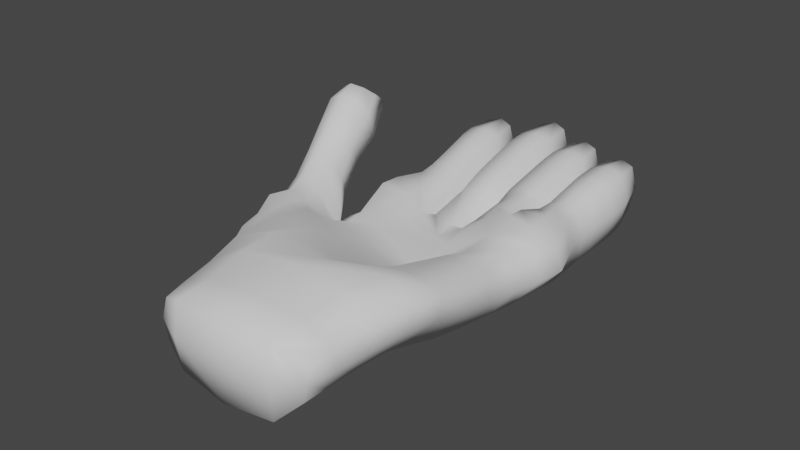 # Source: handtest.blend  (saved by Blender 3.3.6; exported with 4.5.12 LTS)
import bpy
from mathutils import Matrix  # noqa: F401  (used for matrix-valued properties, if any)

bpy.ops.wm.read_factory_settings(use_empty=True)
scene = bpy.context.scene
scene.name = 'Scene'

# ---- collections
col_collection = bpy.data.collections.new('Collection'); scene.collection.children.link(col_collection)

# ---- world
world_world = bpy.data.worlds.new('World'); scene.world = world_world
world_world.use_nodes = True; world_world.node_tree.nodes.clear()
_N = world_world.node_tree.nodes; _L = world_world.node_tree.links
n0 = _N.new('ShaderNodeOutputWorld'); n0.name = 'World Output'; n0.location = (300, 300)
n1 = _N.new('ShaderNodeBackground'); n1.name = 'Background'; n1.location = (10, 300)
n1.inputs[0].default_value = (0.05088, 0.05088, 0.05088, 1.0)
_L.new(n1.outputs[0], n0.inputs[0])
n0.is_active_output = True
world_world.color = (0.05088, 0.05088, 0.05088)
world_world.use_sun_shadow = False
world_world.sun_shadow_jitter_overblur = 0.0

# ---- meshes
me_cube_001 = bpy.data.meshes.new('Cube.001')
me_cube_001.from_pydata([(-0.8579, -1.081, -0.2052), (-0.8359, -1.08, 0.2331), (-0.9784, 1.017, -0.4746), (-0.8553, 0.9952, 0.1546), (0.63, -1.049, -0.1434), (0.7667, -1.054, 0.2718), (-0.7359, -1.609, -0.1755), (-0.7207, -1.605, 0.2006), (0.7425, -1.615, 0.2373), (0.6275, -1.565, -0.1455), (-0.5097, 0.9881, -0.7529), (-0.3963, 0.9672, -0.001177), (0.03575, 0.9784, -0.01144), (-0.508, -1.021, -0.3325), (-0.009279, -1.027, -0.3801), (0.3957, -1.047, -0.312), (0.5227, -1.037, 0.4441), (0.01181, -1.021, 0.4994), (-0.4997, -1.018, 0.4277), (-0.4782, -1.704, -0.2898), (0.0001016, -1.751, -0.3335), (0.4735, -1.712, -0.2935), (0.4828, -1.709, 0.3231), (0.003155, -1.748, 0.3537), (-0.4755, -1.707, 0.3106), (-1.106, 0.238, -0.4209), (-0.8393, 0.2538, 0.0792), (0.7146, 0.1752, -0.287), (0.8892, 0.1718, 0.2328), (0.5185, 0.1697, 0.2446), (0.003145, 0.1791, -0.09149), (-0.4611, 0.1907, 0.07177), (-0.5948, 0.2142, -0.6256), (-0.07539, 0.1629, -0.7616), (0.4078, 0.1611, -0.5705), (-1.057, -0.06021, -0.3672), (-1.02, -0.3686, -0.3003), (-1.009, -0.6926, -0.2232), (0.9263, -0.1442, 0.2635), (0.9521, -0.4431, 0.3271), (0.9078, -0.7403, 0.3606), (0.5489, -0.1517, 0.3064), (0.6136, -0.4437, 0.4), (0.628, -0.7233, 0.4915), (0.01896, -0.1305, 0.05062), (0.022, -0.4211, 0.1949), (0.01791, -0.702, 0.4001), (-0.4429, -0.08948, 0.2053), (-0.4315, -0.3766, 0.3928), (-0.4735, -0.7073, 0.4755), (-0.5738, -0.1043, -0.5892), (-0.5558, -0.4206, -0.5145), (-0.5312, -0.7281, -0.4054), (-0.04497, -0.1674, -0.694), (-0.03, -0.4602, -0.6211), (-0.02032, -0.7492, -0.5083), (0.3834, -0.1461, -0.492), (0.362, -0.4441, -0.4227), (0.3812, -0.7411, -0.3582), (-0.9153, -0.6998, 0.2934), (-0.8449, -0.3277, 0.3498), (-0.861, 0.04186, 0.2518), (0.6395, -0.7373, -0.1528), (0.6365, -0.4286, -0.1926), (0.6897, -0.1284, -0.2339), (-0.8486, 0.4034, -0.06543), (-0.8384, 0.6614, -0.01274), (0.7341, 0.4781, -0.3531), (0.742, 0.7849, -0.3966), (-0.982, 0.7855, -0.4997), (-1.16, 0.5257, -0.4225), (0.9216, 0.7459, 0.2169), (0.8477, 0.4504, 0.2098), (0.5095, 0.7262, 0.1916), (0.4854, 0.4406, 0.1395), (0.02366, 0.7479, -0.08624), (-0.003222, 0.4672, -0.1828), (-0.4409, 0.7335, 0.09699), (-0.4712, 0.4553, 0.07373), (-0.5541, 0.7428, -0.7158), (-0.6079, 0.4891, -0.6596), (-0.04112, 0.8026, -0.7531), (-0.08161, 0.4703, -0.77), (0.3979, 0.8149, -0.6029), (0.4057, 0.474, -0.6337), (-0.4969, 3.069, -0.2477), (-0.4986, 3.07, 0.1795), (-0.2465, 3.064, 0.1853), (-0.2441, 3.063, -0.2476), (-0.1991, 0.9654, -0.1549), (-0.9554, -1.105, 0.0189), (-0.8081, 1.017, -0.6428), (-0.2559, 0.9831, -0.7928), (0.7649, -1.054, 0.05769), (-0.7648, -1.621, 0.01483), (0.6788, -1.581, 0.03636), (0.4574, -1.719, 0.01925), (0.002782, -1.75, 0.01556), (-0.4891, -1.743, 0.01113), (-0.4306, 0.9645, -0.3644), (0.9205, 0.1691, -0.02295), (-1.061, -0.7628, 0.03684), (0.9203, -0.1344, 0.01615), (0.8923, -0.4359, 0.07779), (0.8619, -0.741, 0.1142), (1.034, 0.7337, -0.05442), (0.9384, 0.4649, -0.07432), (-1.016, 0.5401, -0.1262), (-1.013, 0.7289, -0.1211), (-0.5313, 3.11, -0.02998), (-0.216, 3.109, -0.02625), (-1.015, 0.9935, -0.1503), (-0.377, 3.106, 0.2128), (-0.3751, 3.106, -0.2739), (-0.3813, 3.169, -0.02501), (-0.01663, 1.203, -0.6815), (0.007787, 1.201, -0.3331), (-0.04705, 1.18, -0.1046), (-0.233, 1.202, -0.7639), (-0.4526, 1.204, -0.7051), (-0.2195, 1.174, -0.1316), (-0.4394, 1.198, -0.3743), (-0.3949, 1.184, -0.08657), (-0.4413, 1.948, 0.09327), (-0.3932, 1.578, 0.005488), (-0.4164, 1.763, 0.05579), (-0.4147, 1.578, -0.5733), (-0.4347, 1.945, -0.4559), (-0.4208, 1.76, -0.5124), (-0.1113, 1.938, 0.1178), (-0.0726, 1.568, 0.01712), (-0.08797, 1.753, 0.08165), (-0.09961, 1.936, -0.4294), (-0.06224, 1.572, -0.5442), (-0.07877, 1.752, -0.4823), (-0.04923, 1.941, -0.15), (-0.0121, 1.578, -0.2342), (-0.02961, 1.758, -0.1908), (-0.4953, 1.945, -0.1869), (-0.452, 1.579, -0.2854), (-0.4724, 1.76, -0.2346), (-0.238, 1.575, -0.6252), (-0.2634, 1.94, -0.4988), (-0.247, 1.755, -0.5576), (-0.2269, 1.572, 0.05646), (-0.271, 1.943, 0.1583), (-0.2455, 1.758, 0.1216), (-0.5088, 2.699, 0.1912), (-0.4809, 2.342, 0.1569), (-0.4981, 2.516, 0.1781), (-0.4766, 2.34, -0.3726), (-0.505, 2.697, -0.3186), (-0.4933, 2.513, -0.3461), (-0.1796, 2.689, 0.1994), (-0.1451, 2.332, 0.1702), (-0.1598, 2.505, 0.1879), (-0.1751, 2.687, -0.3124), (-0.1381, 2.33, -0.3591), (-0.1543, 2.504, -0.3359), (-0.1226, 2.695, -0.05284), (-0.08403, 2.335, -0.08997), (-0.09989, 2.509, -0.07005), (-0.5622, 2.7, -0.06337), (-0.5371, 2.339, -0.1099), (-0.5533, 2.513, -0.08493), (-0.3046, 2.335, -0.418), (-0.3392, 2.693, -0.3634), (-0.3218, 2.508, -0.3911), (-0.3099, 2.337, 0.2151), (-0.3428, 2.695, 0.243), (-0.3261, 2.51, 0.2325), (-0.9928, 2.848, -0.2604), (-0.9945, 2.849, 0.1654), (-0.7444, 2.843, 0.1661), (-0.7407, 2.841, -0.2678), (-0.5831, 1.005, 0.1231), (-1.027, 2.884, -0.04265), (-0.7136, 2.882, -0.04602), (-0.8751, 2.881, 0.1963), (-0.8722, 2.88, -0.2903), (-0.88, 2.936, -0.0415), (-0.5203, 1.203, -0.6978), (-0.4342, 1.192, -0.3823), (-0.4369, 1.181, -0.0467), (-0.7623, 1.215, -0.6552), (-0.958, 1.245, -0.4874), (-0.5994, 1.197, 0.1072), (-1.021, 1.234, -0.195), (-0.8618, 1.207, 0.1378), (-0.8757, 1.866, 0.1132), (-0.8361, 1.539, 0.08008), (-0.8429, 1.703, 0.09913), (-0.924, 1.55, -0.4458), (-0.9238, 1.868, -0.4144), (-0.9198, 1.71, -0.4351), (-0.5605, 1.847, 0.06843), (-0.4842, 1.518, -0.00773), (-0.5146, 1.682, 0.03462), (-0.5809, 1.846, -0.4781), (-0.5529, 1.525, -0.5759), (-0.5627, 1.684, -0.5254), (-0.5091, 1.848, -0.2131), (-0.4567, 1.524, -0.3066), (-0.4791, 1.684, -0.2584), (-0.9585, 1.868, -0.1401), (-0.9715, 1.542, -0.1671), (-0.9527, 1.708, -0.1525), (-0.745, 1.54, -0.5667), (-0.7543, 1.857, -0.501), (-0.7443, 1.697, -0.5329), (-0.6341, 1.53, 0.09207), (-0.709, 1.855, 0.1391), (-0.6654, 1.692, 0.1164), (-0.9989, 2.523, 0.1762), (-0.9344, 2.211, 0.1591), (-0.9727, 2.362, 0.1691), (-0.9588, 2.211, -0.3582), (-0.9989, 2.521, -0.3302), (-0.9813, 2.361, -0.3469), (-0.6719, 2.512, 0.1719), (-0.6146, 2.196, 0.1332), (-0.6392, 2.349, 0.1559), (-0.6682, 2.51, -0.3424), (-0.6217, 2.194, -0.3966), (-0.6426, 2.347, -0.3701), (-0.6149, 2.516, -0.08417), (-0.5582, 2.197, -0.1346), (-0.5836, 2.351, -0.1078), (-1.052, 2.524, -0.0732), (-1.002, 2.21, -0.09369), (-1.032, 2.361, -0.08449), (-0.7909, 2.202, -0.4309), (-0.8337, 2.516, -0.3852), (-0.8116, 2.354, -0.4095), (-0.7707, 2.202, 0.194), (-0.8335, 2.518, 0.2213), (-0.8035, 2.355, 0.2107), (-0.008024, 0.9994, -0.741), (0.001097, 2.841, -0.2522), (-0.001146, 2.841, 0.176), (0.2493, 2.836, 0.1861), (0.2519, 2.836, -0.2469), (0.2858, 1.004, 0.1637), (0.2108, 0.9821, -0.6776), (0.01279, 0.9778, -0.3257), (0.4683, 1.011, -0.09574), (-0.03321, 2.877, -0.0349), (0.2798, 2.876, -0.02548), (0.1198, 2.874, 0.2112), (0.122, 2.873, -0.2762), (0.1159, 2.929, -0.0275), (0.4139, 1.203, -0.5016), (0.4506, 1.209, -0.1112), (0.455, 1.198, 0.231), (0.2249, 1.197, -0.6331), (0.02292, 1.194, -0.6581), (0.2518, 1.194, 0.1862), (0.004172, 1.192, -0.322), (0.04137, 1.183, -0.007546), (0.03447, 1.854, 0.1267), (0.04867, 1.526, 0.03993), (0.04482, 1.691, 0.1034), (0.05452, 1.529, -0.5125), (0.04607, 1.852, -0.4216), (0.05292, 1.69, -0.4645), (0.3604, 1.847, 0.1705), (0.3803, 1.524, 0.147), (0.37, 1.685, 0.1545), (0.367, 1.849, -0.3587), (0.3807, 1.53, -0.4104), (0.3751, 1.689, -0.3813), (0.4192, 1.852, -0.08381), (0.4289, 1.533, -0.1176), (0.4255, 1.693, -0.09966), (-0.01574, 1.851, -0.1572), (0.0009526, 1.53, -0.2307), (-0.006092, 1.689, -0.1916), (0.2234, 1.53, -0.5177), (0.2105, 1.851, -0.4414), (0.2193, 1.689, -0.4748), (0.2223, 1.528, 0.1591), (0.2025, 1.85, 0.2026), (0.2139, 1.688, 0.1844), (-0.01297, 2.514, 0.1915), (0.007302, 2.2, 0.1675), (-0.004951, 2.352, 0.1825), (0.01541, 2.199, -0.363), (-0.008088, 2.513, -0.3198), (0.001585, 2.351, -0.3431), (0.3126, 2.506, 0.2084), (0.3399, 2.192, 0.1944), (0.3291, 2.344, 0.2037), (0.3168, 2.506, -0.3018), (0.3455, 2.193, -0.3284), (0.3341, 2.344, -0.3168), (0.3693, 2.512, -0.04159), (0.4, 2.196, -0.06007), (0.3888, 2.348, -0.05058), (-0.06521, 2.515, -0.06591), (-0.04577, 2.197, -0.1032), (-0.05846, 2.35, -0.08388), (0.1831, 2.196, -0.3964), (0.1552, 2.51, -0.3583), (0.1697, 2.348, -0.3791), (0.1772, 2.196, 0.2331), (0.1512, 2.511, 0.248), (0.1649, 2.348, 0.2432), (0.8199, 0.985, -0.3372), (0.4351, 1.004, -0.544), (0.5251, 0.9897, 0.2726), (1.007, 0.9711, 0.1366), (0.4924, 2.673, -0.2419), (0.4914, 2.673, 0.1854), (0.7422, 2.669, 0.1979), (0.7454, 2.671, -0.2373), (0.793, 0.9353, 0.2678), (0.6369, 0.9538, -0.4867), (1.068, 0.9836, -0.0545), (0.4592, 2.705, -0.0259), (0.7745, 2.707, -0.01441), (0.6123, 2.702, 0.221), (0.6138, 2.704, -0.2665), (0.6085, 2.754, -0.01823), (0.8497, 1.207, -0.3393), (0.9876, 1.215, -0.04488), (0.942, 1.202, 0.1514), (0.6641, 1.194, -0.4594), (0.4627, 1.184, -0.4778), (0.7589, 1.185, 0.261), (0.4439, 1.189, -0.1044), (0.5203, 1.178, 0.253), (0.5106, 1.792, 0.1719), (0.5195, 1.464, 0.1537), (0.5215, 1.63, 0.1505), (0.5034, 1.491, -0.3757), (0.5056, 1.782, -0.3396), (0.5062, 1.636, -0.3553), (0.8089, 1.814, 0.1701), (0.8169, 1.439, 0.1439), (0.7944, 1.627, 0.1243), (0.8474, 1.779, -0.2966), (0.8439, 1.486, -0.3184), (0.8444, 1.633, -0.3022), (0.8882, 1.81, -0.03177), (0.8967, 1.459, -0.04518), (0.8766, 1.633, -0.04359), (0.4473, 1.78, -0.08324), (0.4525, 1.485, -0.1118), (0.4525, 1.633, -0.09653), (0.6701, 1.491, -0.3967), (0.6722, 1.78, -0.3707), (0.6725, 1.635, -0.3801), (0.6788, 1.444, 0.2155), (0.6666, 1.81, 0.2318), (0.6705, 1.627, 0.2029), (0.4753, 2.376, 0.2104), (0.4886, 2.091, 0.2022), (0.4803, 2.229, 0.2085), (0.4899, 2.093, -0.3196), (0.4769, 2.377, -0.2991), (0.4817, 2.23, -0.3123), (0.8034, 2.369, 0.233), (0.8267, 2.082, 0.2285), (0.8188, 2.222, 0.2344), (0.8151, 2.372, -0.2845), (0.8344, 2.088, -0.3024), (0.8292, 2.226, -0.2965), (0.8734, 2.378, -0.01708), (0.9042, 2.089, -0.02379), (0.8943, 2.228, -0.02034), (0.4208, 2.378, -0.04552), (0.4317, 2.09, -0.06268), (0.4236, 2.229, -0.05443), (0.658, 2.09, -0.3611), (0.6413, 2.375, -0.3415), (0.6508, 2.228, -0.3546), (0.6592, 2.087, 0.2682), (0.6391, 2.373, 0.2689), (0.65, 2.225, 0.2708), (-1.498, 0.5257, -0.001201), (-1.41, 0.2416, -0.09459), (-1.268, -0.01201, 0.2839), (-1.271, 0.2314, 0.2427), (-1.375, 0.235, 0.1417), (-1.321, -0.03003, -0.08741), (-1.234, -0.273, -0.05827), (-1.182, -0.448, -0.03542), (-1.155, -0.4067, 0.1985), (-1.192, -0.2322, 0.2102), (-1.191, -0.4489, 0.1051), (-1.247, -0.2485, 0.108), (-1.337, -0.02351, 0.1563), (-1.345, 0.482, 0.2714), (-1.464, 0.5024, 0.2091), (-1.543, 1.824, 0.535), (-1.666, 1.71, 0.3207), (-1.899, 1.57, 0.5143), (-1.479, 1.629, 0.6701), (-1.827, 1.58, 0.6926), (-1.697, 1.519, 0.7628), (-1.622, 0.8089, 0.1475), (-1.888, 1.357, 0.4117), (-1.777, 1.081, 0.2862), (-1.327, 0.8933, -0.1556), (-1.607, 1.51, 0.1454), (-1.494, 1.216, -0.0004255), (-1.411, 1.521, 0.3067), (-1.222, 0.8816, 0.008749), (-1.365, 1.212, 0.1473), (-1.399, 1.421, 0.5554), (-1.202, 0.8261, 0.1538), (-1.351, 1.163, 0.3786), (-1.582, 0.794, 0.3395), (-1.804, 1.344, 0.6365), (-1.703, 1.08, 0.4848), (-1.46, 0.7785, 0.3877), (-1.649, 1.341, 0.7147), (-1.568, 1.084, 0.5465), (-0.7703, -1.391, 0.2164), (0.7171, -1.368, 0.2411), (0.6307, -1.347, -0.1413), (-0.7782, -1.392, -0.1892), (-0.4755, -1.386, -0.3105), (-0.0002959, -1.386, -0.3257), (0.432, -1.383, -0.2971), (0.4652, -1.38, 0.3663), (0.004903, -1.386, 0.3979), (-0.4811, -1.384, 0.3464), (-0.85, -1.393, 0.01526), (0.7389, -1.353, 0.04907), (-1.329, 0.7915, 0.3133), (-1.594, 1.579, 0.7287), (-1.153, 0.472, 0.1697), (-1.512, 1.374, 0.6756), (-1.442, 1.113, 0.4959), (-1.107, 0.2573, 0.1723), (-1.722, 1.719, 0.6345), (-1.832, 1.651, 0.4098), (-1.387, 0.5409, -0.2298), (-1.693, 1.142, 0.07359), (-1.803, 1.435, 0.2223), (-1.528, 0.8477, -0.06306), (-1.276, 0.2451, -0.2767), (-1.144, -0.319, -0.1875), (-1.111, -0.5722, -0.1277), (-1.122, 0.02635, 0.2417), (-1.074, -0.5171, 0.2383), (-1.201, -0.03911, -0.2372), (-1.063, -0.2662, 0.2525), (-1.13, -0.5893, 0.07146)], [], [(66, 3, 111, 108), (71, 315, 73), (104, 40, 5, 93), (427, 418, 7, 24), (58, 62, 4, 15), (49, 59, 1, 18), (98, 24, 7, 94), (429, 419, 8, 95), (428, 421, 6, 94), (424, 420, 9, 21), (421, 422, 19, 6), (422, 423, 20, 19), (423, 424, 21, 20), (95, 8, 22, 96), (96, 22, 23, 97), (97, 23, 24, 98), (40, 43, 16, 5), (43, 46, 17, 16), (46, 49, 18, 17), (37, 52, 13, 0), (52, 55, 14, 13), (55, 58, 15, 14), (419, 425, 22, 8), (425, 426, 23, 22), (426, 427, 24, 23), (75, 242, 12), (73, 242, 75), (82, 84, 34, 33), (80, 82, 33, 32), (70, 80, 32, 25), (76, 78, 31, 30), (74, 76, 30, 29), (72, 74, 29, 28), (78, 65, 26, 31), (84, 67, 27, 34), (106, 72, 28, 100), (36, 37, 444, 443), (90, 1, 59, 101), (61, 26, 435, 445), (59, 60, 448, 446), (33, 34, 56, 53), (53, 56, 57, 54), (54, 57, 58, 55), (32, 33, 53, 50), (50, 53, 54, 51), (51, 54, 55, 52), (25, 32, 50, 35), (35, 50, 51, 36), (36, 51, 52, 37), (30, 31, 47, 44), (44, 47, 48, 45), (45, 48, 49, 46), (29, 30, 44, 41), (41, 44, 45, 42), (42, 45, 46, 43), (28, 29, 41, 38), (38, 41, 42, 39), (39, 42, 43, 40), (31, 26, 61, 47), (47, 61, 60, 48), (48, 60, 59, 49), (34, 27, 64, 56), (56, 64, 63, 57), (57, 63, 62, 58), (100, 28, 38, 102), (102, 38, 39, 103), (103, 39, 40, 104), (317, 310, 71, 105), (105, 71, 72, 106), (308, 316, 83), (83, 68, 67, 84), (11, 175, 77), (77, 66, 65, 78), (310, 315, 71), (71, 73, 74, 72), (309, 242, 73), (73, 75, 76, 74), (12, 89, 75), (75, 77, 78, 76), (2, 91, 69), (69, 79, 80, 70), (10, 92, 79), (79, 81, 82, 80), (237, 243, 81), (81, 83, 84, 82), (35, 36, 443, 447), (107, 65, 66, 108), (114, 112, 87, 110), (138, 163, 150, 127), (166, 113, 88, 156), (129, 154, 168, 145), (127, 150, 165, 142), (73, 315, 309), (75, 89, 77), (77, 89, 11), (77, 175, 66), (66, 175, 3), (108, 111, 2, 69), (69, 91, 79), (79, 91, 10), (79, 92, 81), (81, 92, 237), (81, 243, 83), (83, 243, 308), (83, 316, 68), (68, 316, 307), (11, 122, 121, 99), (151, 85, 113, 166), (113, 114, 110, 88), (70, 107, 108, 69), (101, 59, 446, 449), (68, 105, 106, 67), (307, 317, 105, 68), (63, 103, 104, 62), (64, 102, 103, 63), (27, 100, 102, 64), (70, 25, 442, 438), (25, 35, 447, 442), (0, 90, 101, 37), (37, 101, 449, 444), (67, 106, 100, 27), (20, 97, 98, 19), (21, 96, 97, 20), (9, 95, 96, 21), (418, 428, 94, 7), (420, 429, 95, 9), (19, 98, 94, 6), (62, 104, 93, 4), (85, 109, 114, 113), (109, 86, 112, 114), (132, 157, 160, 135), (123, 148, 163, 138), (145, 168, 148, 123), (121, 139, 126, 119), (142, 165, 157, 132), (120, 144, 124, 122), (147, 86, 109, 162), (118, 141, 133, 115), (156, 88, 110, 159), (159, 110, 87, 153), (119, 126, 141, 118), (135, 160, 154, 129), (115, 133, 136, 116), (116, 136, 130, 117), (153, 87, 112, 169), (162, 109, 85, 151), (117, 130, 144, 120), (145, 123, 125, 146), (146, 125, 124, 144), (142, 132, 134, 143), (143, 134, 133, 141), (123, 138, 140, 125), (125, 140, 139, 124), (132, 135, 137, 134), (134, 137, 136, 133), (127, 142, 143, 128), (128, 143, 141, 126), (135, 129, 131, 137), (137, 131, 130, 136), (129, 145, 146, 131), (131, 146, 144, 130), (138, 127, 128, 140), (140, 128, 126, 139), (122, 124, 139, 121), (169, 147, 149, 170), (170, 149, 148, 168), (166, 156, 158, 167), (167, 158, 157, 165), (147, 162, 164, 149), (149, 164, 163, 148), (156, 159, 161, 158), (158, 161, 160, 157), (151, 166, 167, 152), (152, 167, 165, 150), (159, 153, 155, 161), (161, 155, 154, 160), (153, 169, 170, 155), (155, 170, 168, 154), (162, 151, 152, 164), (164, 152, 150, 163), (169, 112, 86, 147), (12, 117, 120, 89), (244, 116, 117, 12), (237, 115, 116, 244), (10, 119, 118, 92), (92, 118, 115, 237), (89, 120, 122, 11), (99, 121, 119, 10), (180, 178, 173, 177), (204, 229, 216, 193), (232, 179, 174, 222), (195, 220, 234, 211), (193, 216, 231, 208), (3, 188, 187, 111), (217, 171, 179, 232), (179, 180, 177, 174), (171, 176, 180, 179), (176, 172, 178, 180), (198, 223, 226, 201), (189, 214, 229, 204), (211, 234, 214, 189), (187, 205, 192, 185), (208, 231, 223, 198), (186, 210, 190, 188), (213, 172, 176, 228), (184, 207, 199, 181), (222, 174, 177, 225), (225, 177, 173, 219), (185, 192, 207, 184), (201, 226, 220, 195), (181, 199, 202, 182), (182, 202, 196, 183), (219, 173, 178, 235), (228, 176, 171, 217), (183, 196, 210, 186), (211, 189, 191, 212), (212, 191, 190, 210), (208, 198, 200, 209), (209, 200, 199, 207), (189, 204, 206, 191), (191, 206, 205, 190), (198, 201, 203, 200), (200, 203, 202, 199), (193, 208, 209, 194), (194, 209, 207, 192), (201, 195, 197, 203), (203, 197, 196, 202), (195, 211, 212, 197), (197, 212, 210, 196), (204, 193, 194, 206), (206, 194, 192, 205), (188, 190, 205, 187), (235, 213, 215, 236), (236, 215, 214, 234), (232, 222, 224, 233), (233, 224, 223, 231), (213, 228, 230, 215), (215, 230, 229, 214), (222, 225, 227, 224), (224, 227, 226, 223), (217, 232, 233, 218), (218, 233, 231, 216), (225, 219, 221, 227), (227, 221, 220, 226), (219, 235, 236, 221), (221, 236, 234, 220), (228, 217, 218, 230), (230, 218, 216, 229), (235, 178, 172, 213), (11, 183, 186, 175), (99, 182, 183, 11), (10, 181, 182, 99), (2, 185, 184, 91), (91, 184, 181, 10), (175, 186, 188, 3), (111, 187, 185, 2), (250, 248, 240, 247), (274, 299, 286, 263), (302, 249, 241, 292), (265, 290, 304, 281), (263, 286, 301, 278), (12, 258, 257, 244), (287, 238, 249, 302), (249, 250, 247, 241), (238, 246, 250, 249), (246, 239, 248, 250), (268, 293, 296, 271), (259, 284, 299, 274), (281, 304, 284, 259), (257, 275, 262, 255), (278, 301, 293, 268), (256, 280, 260, 258), (283, 239, 246, 298), (254, 277, 269, 251), (292, 241, 247, 295), (295, 247, 240, 289), (255, 262, 277, 254), (271, 296, 290, 265), (251, 269, 272, 252), (252, 272, 266, 253), (289, 240, 248, 305), (298, 246, 238, 287), (253, 266, 280, 256), (281, 259, 261, 282), (282, 261, 260, 280), (278, 268, 270, 279), (279, 270, 269, 277), (259, 274, 276, 261), (261, 276, 275, 260), (268, 271, 273, 270), (270, 273, 272, 269), (263, 278, 279, 264), (264, 279, 277, 262), (271, 265, 267, 273), (273, 267, 266, 272), (265, 281, 282, 267), (267, 282, 280, 266), (274, 263, 264, 276), (276, 264, 262, 275), (258, 260, 275, 257), (305, 283, 285, 306), (306, 285, 284, 304), (302, 292, 294, 303), (303, 294, 293, 301), (283, 298, 300, 285), (285, 300, 299, 284), (292, 295, 297, 294), (294, 297, 296, 293), (287, 302, 303, 288), (288, 303, 301, 286), (295, 289, 291, 297), (297, 291, 290, 296), (289, 305, 306, 291), (291, 306, 304, 290), (298, 287, 288, 300), (300, 288, 286, 299), (305, 248, 239, 283), (309, 253, 256, 242), (245, 252, 253, 309), (308, 251, 252, 245), (237, 255, 254, 243), (243, 254, 251, 308), (242, 256, 258, 12), (244, 257, 255, 237), (322, 320, 313, 319), (346, 371, 358, 335), (374, 321, 314, 364), (337, 362, 376, 353), (335, 358, 373, 350), (309, 330, 329, 245), (359, 311, 321, 374), (321, 322, 319, 314), (311, 318, 322, 321), (318, 312, 320, 322), (340, 365, 368, 343), (331, 356, 371, 346), (353, 376, 356, 331), (329, 347, 334, 327), (350, 373, 365, 340), (328, 352, 332, 330), (355, 312, 318, 370), (326, 349, 341, 323), (364, 314, 319, 367), (367, 319, 313, 361), (327, 334, 349, 326), (343, 368, 362, 337), (323, 341, 344, 324), (324, 344, 338, 325), (361, 313, 320, 377), (370, 318, 311, 359), (325, 338, 352, 328), (353, 331, 333, 354), (354, 333, 332, 352), (350, 340, 342, 351), (351, 342, 341, 349), (331, 346, 348, 333), (333, 348, 347, 332), (340, 343, 345, 342), (342, 345, 344, 341), (335, 350, 351, 336), (336, 351, 349, 334), (343, 337, 339, 345), (345, 339, 338, 344), (337, 353, 354, 339), (339, 354, 352, 338), (346, 335, 336, 348), (348, 336, 334, 347), (330, 332, 347, 329), (377, 355, 357, 378), (378, 357, 356, 376), (374, 364, 366, 375), (375, 366, 365, 373), (355, 370, 372, 357), (357, 372, 371, 356), (364, 367, 369, 366), (366, 369, 368, 365), (359, 374, 375, 360), (360, 375, 373, 358), (367, 361, 363, 369), (369, 363, 362, 368), (361, 377, 378, 363), (363, 378, 376, 362), (370, 359, 360, 372), (372, 360, 358, 371), (377, 320, 312, 355), (310, 325, 328, 315), (317, 324, 325, 310), (307, 323, 324, 317), (308, 327, 326, 316), (316, 326, 323, 307), (315, 328, 330, 309), (245, 329, 327, 308), (391, 381, 382, 383), (389, 387, 388, 390), (390, 388, 381, 391), (383, 382, 392, 393), (380, 383, 393, 379), (385, 390, 391, 384), (386, 389, 390, 385), (384, 391, 383, 380), (413, 416, 399, 398), (406, 404, 395, 394), (26, 65, 432, 435), (60, 61, 445, 448), (107, 70, 403, 407), (379, 393, 412, 400), (404, 440, 437, 395), (416, 433, 431, 399), (401, 413, 398, 396), (397, 394, 436, 431), (394, 395, 437, 436), (392, 432, 430, 415), (393, 392, 415, 412), (65, 107, 407, 410), (409, 406, 394, 397), (407, 403, 405, 408), (408, 405, 404, 406), (401, 440, 439, 402), (402, 439, 441, 400), (410, 407, 408, 411), (411, 408, 406, 409), (413, 401, 402, 414), (414, 402, 400, 412), (416, 413, 414, 417), (417, 414, 412, 415), (415, 430, 434, 417), (417, 434, 433, 416), (70, 438, 441, 403), (4, 93, 429, 420), (1, 90, 428, 418), (17, 18, 427, 426), (16, 17, 426, 425), (5, 16, 425, 419), (14, 15, 424, 423), (13, 14, 423, 422), (0, 13, 422, 421), (15, 4, 420, 424), (90, 0, 421, 428), (93, 5, 419, 429), (18, 1, 418, 427), (435, 432, 392, 382), (433, 434, 411, 409), (431, 433, 409, 397), (430, 432, 65, 410), (434, 430, 410, 411), (431, 436, 398, 399), (436, 437, 396, 398), (437, 440, 401, 396), (441, 438, 379, 400), (439, 440, 404, 405), (441, 439, 405, 403), (438, 442, 380, 379), (444, 449, 389, 386), (445, 435, 382, 381), (447, 443, 385, 384), (449, 446, 387, 389), (442, 447, 384, 380), (446, 448, 388, 387), (448, 445, 381, 388), (443, 444, 386, 385)])
me_cube_001.polygons.foreach_set('use_smooth', [True] * 460)
_uv = me_cube_001.uv_layers.new(name='UVMap')
_uv.uv.foreach_set('vector', [0.625, 0.2163, 0.625, 0.25, 0.5013, 0.25, 0.5013, 0.2163, 0.625, 0.5337, 0.6545, 0.5, 0.6875, 0.5337, 0.5013, 0.7128, 0.625, 0.7128, 0.625, 0.75, 0.5013, 0.75, 0.8125, 0.75, 0.875, 0.75, 0.875, 0.75, 0.8125, 0.75, 0.3125, 0.7128, 0.375, 0.7128, 0.375, 0.75, 0.3125, 0.75, 0.8125, 0.7128, 0.875, 0.7128, 0.875, 0.75, 0.8125, 0.75, 0.5013, 0.9375, 0.625, 0.9375, 0.625, 1.0, 0.5013, 1.0, 0.5013, 0.75, 0.625, 0.75, 0.625, 0.75, 0.5013, 0.75, 0.5013, 0.0, 0.375, 0.0, 0.375, 0.0, 0.5013, 0.0, 0.3125, 0.75, 0.375, 0.75, 0.375, 0.75, 0.3125, 0.75, 0.125, 0.75, 0.1875, 0.75, 0.1875, 0.75, 0.125, 0.75, 0.1875, 0.75, 0.25, 0.75, 0.25, 0.75, 0.1875, 0.75, 0.25, 0.75, 0.3125, 0.75, 0.3125, 0.75, 0.25, 0.75, 0.5013, 0.75, 0.625, 0.75, 0.625, 0.8125, 0.5013, 0.8125, 0.5013, 0.8125, 0.625, 0.8125, 0.625, 0.875, 0.5013, 0.875, 0.5013, 0.875, 0.625, 0.875, 0.625, 0.9375, 0.5013, 0.9375, 0.625, 0.7128, 0.6875, 0.7128, 0.6875, 0.75, 0.625, 0.75, 0.6875, 0.7128, 0.75, 0.7128, 0.75, 0.75, 0.6875, 0.75, 0.75, 0.7128, 0.8125, 0.7128, 0.8125, 0.75, 0.75, 0.75, 0.125, 0.7128, 0.1875, 0.7128, 0.1875, 0.75, 0.125, 0.75, 0.1875, 0.7128, 0.25, 0.7128, 0.25, 0.75, 0.1875, 0.75, 0.25, 0.7128, 0.3125, 0.7128, 0.3125, 0.75, 0.25, 0.75, 0.625, 0.75, 0.6875, 0.75, 0.6875, 0.75, 0.625, 0.75, 0.6875, 0.75, 0.75, 0.75, 0.75, 0.75, 0.6875, 0.75, 0.75, 0.75, 0.8125, 0.75, 0.8125, 0.75, 0.75, 0.75, 0.75, 0.5337, 0.7169, 0.5, 0.75, 0.5, 0.6875, 0.5337, 0.7169, 0.5, 0.75, 0.5337, 0.25, 0.5674, 0.3125, 0.5674, 0.3125, 0.6011, 0.25, 0.6011, 0.1875, 0.5674, 0.25, 0.5674, 0.25, 0.6011, 0.1875, 0.6011, 0.125, 0.5674, 0.1875, 0.5674, 0.1875, 0.6011, 0.125, 0.6011, 0.75, 0.5674, 0.8125, 0.5674, 0.8125, 0.6011, 0.75, 0.6011, 0.6875, 0.5674, 0.75, 0.5674, 0.75, 0.6011, 0.6875, 0.6011, 0.625, 0.5674, 0.6875, 0.5674, 0.6875, 0.6011, 0.625, 0.6011, 0.8125, 0.5674, 0.875, 0.5674, 0.875, 0.6011, 0.8125, 0.6011, 0.3125, 0.5674, 0.375, 0.5674, 0.375, 0.6011, 0.3125, 0.6011, 0.5013, 0.5674, 0.625, 0.5674, 0.625, 0.6011, 0.5013, 0.6011, 0.125, 0.6756, 0.125, 0.7128, 0.125, 0.7128, 0.125, 0.6756, 0.5013, 0.0, 0.625, 0.0, 0.625, 0.03721, 0.5013, 0.03721, 0.875, 0.6384, 0.875, 0.6011, 0.875, 0.6011, 0.875, 0.6384, 0.875, 0.7128, 0.875, 0.6756, 0.875, 0.6756, 0.875, 0.7128, 0.25, 0.6011, 0.3125, 0.6011, 0.3125, 0.6384, 0.25, 0.6384, 0.25, 0.6384, 0.3125, 0.6384, 0.3125, 0.6756, 0.25, 0.6756, 0.25, 0.6756, 0.3125, 0.6756, 0.3125, 0.7128, 0.25, 0.7128, 0.1875, 0.6011, 0.25, 0.6011, 0.25, 0.6384, 0.1875, 0.6384, 0.1875, 0.6384, 0.25, 0.6384, 0.25, 0.6756, 0.1875, 0.6756, 0.1875, 0.6756, 0.25, 0.6756, 0.25, 0.7128, 0.1875, 0.7128, 0.125, 0.6011, 0.1875, 0.6011, 0.1875, 0.6384, 0.125, 0.6384, 0.125, 0.6384, 0.1875, 0.6384, 0.1875, 0.6756, 0.125, 0.6756, 0.125, 0.6756, 0.1875, 0.6756, 0.1875, 0.7128, 0.125, 0.7128, 0.75, 0.6011, 0.8125, 0.6011, 0.8125, 0.6384, 0.75, 0.6384, 0.75, 0.6384, 0.8125, 0.6384, 0.8125, 0.6756, 0.75, 0.6756, 0.75, 0.6756, 0.8125, 0.6756, 0.8125, 0.7128, 0.75, 0.7128, 0.6875, 0.6011, 0.75, 0.6011, 0.75, 0.6384, 0.6875, 0.6384, 0.6875, 0.6384, 0.75, 0.6384, 0.75, 0.6756, 0.6875, 0.6756, 0.6875, 0.6756, 0.75, 0.6756, 0.75, 0.7128, 0.6875, 0.7128, 0.625, 0.6011, 0.6875, 0.6011, 0.6875, 0.6384, 0.625, 0.6384, 0.625, 0.6384, 0.6875, 0.6384, 0.6875, 0.6756, 0.625, 0.6756, 0.625, 0.6756, 0.6875, 0.6756, 0.6875, 0.7128, 0.625, 0.7128, 0.8125, 0.6011, 0.875, 0.6011, 0.875, 0.6384, 0.8125, 0.6384, 0.8125, 0.6384, 0.875, 0.6384, 0.875, 0.6756, 0.8125, 0.6756, 0.8125, 0.6756, 0.875, 0.6756, 0.875, 0.7128, 0.8125, 0.7128, 0.3125, 0.6011, 0.375, 0.6011, 0.375, 0.6384, 0.3125, 0.6384, 0.3125, 0.6384, 0.375, 0.6384, 0.375, 0.6756, 0.3125, 0.6756, 0.3125, 0.6756, 0.375, 0.6756, 0.375, 0.7128, 0.3125, 0.7128, 0.5013, 0.6011, 0.625, 0.6011, 0.625, 0.6384, 0.5013, 0.6384, 0.5013, 0.6384, 0.625, 0.6384, 0.625, 0.6756, 0.5013, 0.6756, 0.5013, 0.6756, 0.625, 0.6756, 0.625, 0.7128, 0.5013, 0.7128, 0.5013, 0.5, 0.625, 0.5, 0.625, 0.5337, 0.5013, 0.5337, 0.5013, 0.5337, 0.625, 0.5337, 0.625, 0.5674, 0.5013, 0.5674, 0.3125, 0.5, 0.3438, 0.5, 0.3125, 0.5337, 0.3125, 0.5337, 0.375, 0.5337, 0.375, 0.5674, 0.3125, 0.5674, 0.8125, 0.5, 0.841, 0.5, 0.8125, 0.5337, 0.8125, 0.5337, 0.875, 0.5337, 0.875, 0.5674, 0.8125, 0.5674, 0.625, 0.5, 0.6545, 0.5, 0.625, 0.5337, 0.625, 0.5337, 0.6875, 0.5337, 0.6875, 0.5674, 0.625, 0.5674, 0.6875, 0.5, 0.7169, 0.5, 0.6875, 0.5337, 0.6875, 0.5337, 0.75, 0.5337, 0.75, 0.5674, 0.6875, 0.5674, 0.75, 0.5, 0.7791, 0.5, 0.75, 0.5337, 0.75, 0.5337, 0.8125, 0.5337, 0.8125, 0.5674, 0.75, 0.5674, 0.125, 0.5, 0.1531, 0.5, 0.125, 0.5337, 0.125, 0.5337, 0.1875, 0.5337, 0.1875, 0.5674, 0.125, 0.5674, 0.1875, 0.5, 0.2196, 0.5, 0.1875, 0.5337, 0.1875, 0.5337, 0.25, 0.5337, 0.25, 0.5674, 0.1875, 0.5674, 0.25, 0.5, 0.2805, 0.5, 0.25, 0.5337, 0.25, 0.5337, 0.3125, 0.5337, 0.3125, 0.5674, 0.25, 0.5674, 0.125, 0.6384, 0.125, 0.6756, 0.125, 0.6756, 0.125, 0.6384, 0.5013, 0.1826, 0.625, 0.1826, 0.625, 0.2163, 0.5013, 0.2163, 0.5013, 0.3438, 0.625, 0.3438, 0.625, 0.375, 0.5013, 0.375, 0.5013, 0.3125, 0.5013, 0.3125, 0.375, 0.3125, 0.375, 0.3125, 0.375, 0.344, 0.375, 0.3438, 0.375, 0.375, 0.375, 0.375, 0.625, 0.375, 0.625, 0.375, 0.625, 0.3446, 0.625, 0.345, 0.375, 0.3125, 0.375, 0.3125, 0.375, 0.3441, 0.375, 0.3443, 0.6875, 0.5337, 0.6545, 0.5, 0.6875, 0.5, 0.75, 0.5337, 0.7791, 0.5, 0.8125, 0.5337, 0.8125, 0.5337, 0.7791, 0.5, 0.8125, 0.5, 0.8125, 0.5337, 0.841, 0.5, 0.875, 0.5337, 0.875, 0.5337, 0.841, 0.5, 0.875, 0.5, 0.5013, 0.2163, 0.5013, 0.25, 0.375, 0.25, 0.375, 0.2163, 0.125, 0.5337, 0.1531, 0.5, 0.1875, 0.5337, 0.1875, 0.5337, 0.1531, 0.5, 0.1875, 0.5, 0.1875, 0.5337, 0.2196, 0.5, 0.25, 0.5337, 0.25, 0.5337, 0.2196, 0.5, 0.25, 0.5, 0.25, 0.5337, 0.2805, 0.5, 0.3125, 0.5337, 0.3125, 0.5337, 0.2805, 0.5, 0.3125, 0.5, 0.3125, 0.5337, 0.3438, 0.5, 0.375, 0.5337, 0.375, 0.5337, 0.3438, 0.5, 0.375, 0.5, 0.625, 0.3125, 0.625, 0.3125, 0.5013, 0.3125, 0.5013, 0.3125, 0.375, 0.3125, 0.375, 0.3125, 0.375, 0.3438, 0.375, 0.344, 0.375, 0.3438, 0.5013, 0.3438, 0.5013, 0.375, 0.375, 0.375, 0.375, 0.1826, 0.5013, 0.1826, 0.5013, 0.2163, 0.375, 0.2163, 0.5013, 0.03721, 0.625, 0.03721, 0.625, 0.03721, 0.5013, 0.03721, 0.375, 0.5337, 0.5013, 0.5337, 0.5013, 0.5674, 0.375, 0.5674, 0.375, 0.5, 0.5013, 0.5, 0.5013, 0.5337, 0.375, 0.5337, 0.375, 0.6756, 0.5013, 0.6756, 0.5013, 0.7128, 0.375, 0.7128, 0.375, 0.6384, 0.5013, 0.6384, 0.5013, 0.6756, 0.375, 0.6756, 0.375, 0.6011, 0.5013, 0.6011, 0.5013, 0.6384, 0.375, 0.6384, 0.125, 0.5674, 0.125, 0.6011, 0.125, 0.6011, 0.125, 0.5674, 0.125, 0.6011, 0.125, 0.6384, 0.125, 0.6384, 0.125, 0.6011, 0.375, 0.0, 0.5013, 0.0, 0.5013, 0.03721, 0.375, 0.03721, 0.375, 0.03721, 0.5013, 0.03721, 0.5013, 0.03721, 0.375, 0.03721, 0.375, 0.5674, 0.5013, 0.5674, 0.5013, 0.6011, 0.375, 0.6011, 0.375, 0.875, 0.5013, 0.875, 0.5013, 0.9375, 0.375, 0.9375, 0.375, 0.8125, 0.5013, 0.8125, 0.5013, 0.875, 0.375, 0.875, 0.375, 0.75, 0.5013, 0.75, 0.5013, 0.8125, 0.375, 0.8125, 0.625, 0.0, 0.5013, 0.0, 0.5013, 0.0, 0.625, 0.0, 0.375, 0.75, 0.5013, 0.75, 0.5013, 0.75, 0.375, 0.75, 0.375, 0.9375, 0.5013, 0.9375, 0.5013, 1.0, 0.375, 1.0, 0.375, 0.7128, 0.5013, 0.7128, 0.5013, 0.75, 0.375, 0.75, 0.375, 0.3125, 0.5013, 0.3125, 0.5013, 0.3438, 0.375, 0.3438, 0.5013, 0.3125, 0.625, 0.3125, 0.625, 0.3438, 0.5013, 0.3438, 0.375, 0.375, 0.375, 0.375, 0.5013, 0.375, 0.5013, 0.375, 0.625, 0.3125, 0.625, 0.3125, 0.5013, 0.3125, 0.5013, 0.3125, 0.625, 0.345, 0.625, 0.3446, 0.625, 0.3125, 0.625, 0.3125, 0.5013, 0.3125, 0.5013, 0.3125, 0.375, 0.3125, 0.375, 0.3125, 0.375, 0.3443, 0.375, 0.3441, 0.375, 0.375, 0.375, 0.375, 0.625, 0.3457, 0.625, 0.3453, 0.625, 0.3125, 0.625, 0.3125, 0.625, 0.3125, 0.625, 0.3125, 0.5013, 0.3125, 0.5013, 0.3125, 0.375, 0.3446, 0.375, 0.3444, 0.375, 0.375, 0.375, 0.375, 0.375, 0.375, 0.375, 0.375, 0.5013, 0.375, 0.5013, 0.375, 0.5013, 0.375, 0.5013, 0.375, 0.625, 0.375, 0.625, 0.375, 0.375, 0.3125, 0.375, 0.3125, 0.375, 0.3444, 0.375, 0.3446, 0.5013, 0.375, 0.5013, 0.375, 0.625, 0.375, 0.625, 0.375, 0.375, 0.375, 0.375, 0.375, 0.5013, 0.375, 0.5013, 0.375, 0.5013, 0.375, 0.5013, 0.375, 0.625, 0.375, 0.625, 0.375, 0.625, 0.375, 0.625, 0.375, 0.625, 0.3438, 0.625, 0.3443, 0.5013, 0.3125, 0.5013, 0.3125, 0.375, 0.3125, 0.375, 0.3125, 0.625, 0.375, 0.625, 0.375, 0.625, 0.3453, 0.625, 0.3457, 0.625, 0.345, 0.625, 0.3125, 0.625, 0.3125, 0.625, 0.3452, 0.625, 0.3452, 0.625, 0.3125, 0.625, 0.3125, 0.625, 0.3453, 0.375, 0.3443, 0.375, 0.375, 0.375, 0.375, 0.375, 0.3443, 0.375, 0.3443, 0.375, 0.375, 0.375, 0.375, 0.375, 0.3444, 0.625, 0.3125, 0.5013, 0.3125, 0.5013, 0.3125, 0.625, 0.3125, 0.625, 0.3125, 0.5013, 0.3125, 0.5013, 0.3125, 0.625, 0.3125, 0.375, 0.375, 0.5013, 0.375, 0.5013, 0.375, 0.375, 0.375, 0.375, 0.375, 0.5013, 0.375, 0.5013, 0.375, 0.375, 0.375, 0.375, 0.3125, 0.375, 0.3443, 0.375, 0.3443, 0.375, 0.3125, 0.375, 0.3125, 0.375, 0.3443, 0.375, 0.3444, 0.375, 0.3125, 0.5013, 0.375, 0.625, 0.375, 0.625, 0.375, 0.5013, 0.375, 0.5013, 0.375, 0.625, 0.375, 0.625, 0.375, 0.5013, 0.375, 0.625, 0.375, 0.625, 0.345, 0.625, 0.3452, 0.625, 0.375, 0.625, 0.375, 0.625, 0.3452, 0.625, 0.3453, 0.625, 0.375, 0.5013, 0.3125, 0.375, 0.3125, 0.375, 0.3125, 0.5013, 0.3125, 0.5013, 0.3125, 0.375, 0.3125, 0.375, 0.3125, 0.5013, 0.3125, 0.625, 0.3125, 0.625, 0.3125, 0.5013, 0.3125, 0.5013, 0.3125, 0.625, 0.3443, 0.625, 0.3125, 0.625, 0.3125, 0.625, 0.3445, 0.625, 0.3445, 0.625, 0.3125, 0.625, 0.3125, 0.625, 0.3446, 0.375, 0.344, 0.375, 0.375, 0.375, 0.375, 0.375, 0.344, 0.375, 0.344, 0.375, 0.375, 0.375, 0.375, 0.375, 0.3441, 0.625, 0.3125, 0.5013, 0.3125, 0.5013, 0.3125, 0.625, 0.3125, 0.625, 0.3125, 0.5013, 0.3125, 0.5013, 0.3125, 0.625, 0.3125, 0.375, 0.375, 0.5013, 0.375, 0.5013, 0.375, 0.375, 0.375, 0.375, 0.375, 0.5013, 0.375, 0.5013, 0.375, 0.375, 0.375, 0.375, 0.3125, 0.375, 0.344, 0.375, 0.344, 0.375, 0.3125, 0.375, 0.3125, 0.375, 0.344, 0.375, 0.3441, 0.375, 0.3125, 0.5013, 0.375, 0.625, 0.375, 0.625, 0.375, 0.5013, 0.375, 0.5013, 0.375, 0.625, 0.375, 0.625, 0.375, 0.5013, 0.375, 0.625, 0.375, 0.625, 0.3443, 0.625, 0.3445, 0.625, 0.375, 0.625, 0.375, 0.625, 0.3445, 0.625, 0.3446, 0.625, 0.375, 0.5013, 0.3125, 0.375, 0.3125, 0.375, 0.3125, 0.5013, 0.3125, 0.5013, 0.3125, 0.375, 0.3125, 0.375, 0.3125, 0.5013, 0.3125, 0.625, 0.3443, 0.625, 0.3438, 0.625, 0.3125, 0.625, 0.3125, 0.625, 0.375, 0.625, 0.375, 0.625, 0.3457, 0.625, 0.3459, 0.5013, 0.375, 0.5013, 0.375, 0.625, 0.375, 0.625, 0.375, 0.375, 0.375, 0.375, 0.375, 0.5013, 0.375, 0.5013, 0.375, 0.375, 0.3125, 0.375, 0.3125, 0.375, 0.3446, 0.375, 0.3446, 0.375, 0.3446, 0.375, 0.3446, 0.375, 0.375, 0.375, 0.375, 0.625, 0.3459, 0.625, 0.3457, 0.625, 0.3125, 0.625, 0.3125, 0.5013, 0.3125, 0.5013, 0.3125, 0.375, 0.3125, 0.375, 0.3125, 0.5013, 0.3438, 0.625, 0.3438, 0.625, 0.375, 0.5013, 0.375, 0.5013, 0.3125, 0.5013, 0.3125, 0.375, 0.3125, 0.375, 0.3125, 0.375, 0.344, 0.375, 0.3438, 0.375, 0.375, 0.375, 0.375, 0.625, 0.375, 0.625, 0.375, 0.625, 0.3446, 0.625, 0.345, 0.375, 0.3125, 0.375, 0.3125, 0.375, 0.3441, 0.375, 0.3443, 0.625, 0.3125, 0.625, 0.3125, 0.5013, 0.3125, 0.5013, 0.3125, 0.375, 0.3125, 0.375, 0.3125, 0.375, 0.3438, 0.375, 0.344, 0.375, 0.3438, 0.5013, 0.3438, 0.5013, 0.375, 0.375, 0.375, 0.375, 0.3125, 0.5013, 0.3125, 0.5013, 0.3438, 0.375, 0.3438, 0.5013, 0.3125, 0.625, 0.3125, 0.625, 0.3438, 0.5013, 0.3438, 0.375, 0.375, 0.375, 0.375, 0.5013, 0.375, 0.5013, 0.375, 0.625, 0.3125, 0.625, 0.3125, 0.5013, 0.3125, 0.5013, 0.3125, 0.625, 0.345, 0.625, 0.3446, 0.625, 0.3125, 0.625, 0.3125, 0.5013, 0.3125, 0.5013, 0.3125, 0.375, 0.3125, 0.375, 0.3125, 0.375, 0.3443, 0.375, 0.3441, 0.375, 0.375, 0.375, 0.375, 0.625, 0.3457, 0.625, 0.3453, 0.625, 0.3125, 0.625, 0.3125, 0.625, 0.3125, 0.625, 0.3125, 0.5013, 0.3125, 0.5013, 0.3125, 0.375, 0.3446, 0.375, 0.3444, 0.375, 0.375, 0.375, 0.375, 0.375, 0.375, 0.375, 0.375, 0.5013, 0.375, 0.5013, 0.375, 0.5013, 0.375, 0.5013, 0.375, 0.625, 0.375, 0.625, 0.375, 0.375, 0.3125, 0.375, 0.3125, 0.375, 0.3444, 0.375, 0.3446, 0.5013, 0.375, 0.5013, 0.375, 0.625, 0.375, 0.625, 0.375, 0.375, 0.375, 0.375, 0.375, 0.5013, 0.375, 0.5013, 0.375, 0.5013, 0.375, 0.5013, 0.375, 0.625, 0.375, 0.625, 0.375, 0.625, 0.375, 0.625, 0.375, 0.625, 0.3438, 0.625, 0.3443, 0.5013, 0.3125, 0.5013, 0.3125, 0.375, 0.3125, 0.375, 0.3125, 0.625, 0.375, 0.625, 0.375, 0.625, 0.3453, 0.625, 0.3457, 0.625, 0.345, 0.625, 0.3125, 0.625, 0.3125, 0.625, 0.3452, 0.625, 0.3452, 0.625, 0.3125, 0.625, 0.3125, 0.625, 0.3453, 0.375, 0.3443, 0.375, 0.375, 0.375, 0.375, 0.375, 0.3443, 0.375, 0.3443, 0.375, 0.375, 0.375, 0.375, 0.375, 0.3444, 0.625, 0.3125, 0.5013, 0.3125, 0.5013, 0.3125, 0.625, 0.3125, 0.625, 0.3125, 0.5013, 0.3125, 0.5013, 0.3125, 0.625, 0.3125, 0.375, 0.375, 0.5013, 0.375, 0.5013, 0.375, 0.375, 0.375, 0.375, 0.375, 0.5013, 0.375, 0.5013, 0.375, 0.375, 0.375, 0.375, 0.3125, 0.375, 0.3443, 0.375, 0.3443, 0.375, 0.3125, 0.375, 0.3125, 0.375, 0.3443, 0.375, 0.3444, 0.375, 0.3125, 0.5013, 0.375, 0.625, 0.375, 0.625, 0.375, 0.5013, 0.375, 0.5013, 0.375, 0.625, 0.375, 0.625, 0.375, 0.5013, 0.375, 0.625, 0.375, 0.625, 0.345, 0.625, 0.3452, 0.625, 0.375, 0.625, 0.375, 0.625, 0.3452, 0.625, 0.3453, 0.625, 0.375, 0.5013, 0.3125, 0.375, 0.3125, 0.375, 0.3125, 0.5013, 0.3125, 0.5013, 0.3125, 0.375, 0.3125, 0.375, 0.3125, 0.5013, 0.3125, 0.625, 0.3125, 0.625, 0.3125, 0.5013, 0.3125, 0.5013, 0.3125, 0.625, 0.3443, 0.625, 0.3125, 0.625, 0.3125, 0.625, 0.3445, 0.625, 0.3445, 0.625, 0.3125, 0.625, 0.3125, 0.625, 0.3446, 0.375, 0.344, 0.375, 0.375, 0.375, 0.375, 0.375, 0.344, 0.375, 0.344, 0.375, 0.375, 0.375, 0.375, 0.375, 0.3441, 0.625, 0.3125, 0.5013, 0.3125, 0.5013, 0.3125, 0.625, 0.3125, 0.625, 0.3125, 0.5013, 0.3125, 0.5013, 0.3125, 0.625, 0.3125, 0.375, 0.375, 0.5013, 0.375, 0.5013, 0.375, 0.375, 0.375, 0.375, 0.375, 0.5013, 0.375, 0.5013, 0.375, 0.375, 0.375, 0.375, 0.3125, 0.375, 0.344, 0.375, 0.344, 0.375, 0.3125, 0.375, 0.3125, 0.375, 0.344, 0.375, 0.3441, 0.375, 0.3125, 0.5013, 0.375, 0.625, 0.375, 0.625, 0.375, 0.5013, 0.375, 0.5013, 0.375, 0.625, 0.375, 0.625, 0.375, 0.5013, 0.375, 0.625, 0.375, 0.625, 0.3443, 0.625, 0.3445, 0.625, 0.375, 0.625, 0.375, 0.625, 0.3445, 0.625, 0.3446, 0.625, 0.375, 0.5013, 0.3125, 0.375, 0.3125, 0.375, 0.3125, 0.5013, 0.3125, 0.5013, 0.3125, 0.375, 0.3125, 0.375, 0.3125, 0.5013, 0.3125, 0.625, 0.3443, 0.625, 0.3438, 0.625, 0.3125, 0.625, 0.3125, 0.625, 0.375, 0.625, 0.375, 0.625, 0.3457, 0.625, 0.3459, 0.5013, 0.375, 0.5013, 0.375, 0.625, 0.375, 0.625, 0.375, 0.375, 0.375, 0.375, 0.375, 0.5013, 0.375, 0.5013, 0.375, 0.375, 0.3125, 0.375, 0.3125, 0.375, 0.3446, 0.375, 0.3446, 0.375, 0.3446, 0.375, 0.3446, 0.375, 0.375, 0.375, 0.375, 0.625, 0.3459, 0.625, 0.3457, 0.625, 0.3125, 0.625, 0.3125, 0.5013, 0.3125, 0.5013, 0.3125, 0.375, 0.3125, 0.375, 0.3125, 0.5013, 0.3438, 0.625, 0.3438, 0.625, 0.375, 0.5013, 0.375, 0.5013, 0.3125, 0.5013, 0.3125, 0.375, 0.3125, 0.375, 0.3125, 0.375, 0.344, 0.375, 0.3438, 0.375, 0.375, 0.375, 0.375, 0.625, 0.375, 0.625, 0.375, 0.625, 0.3446, 0.625, 0.345, 0.375, 0.3125, 0.375, 0.3125, 0.375, 0.3441, 0.375, 0.3443, 0.625, 0.3125, 0.625, 0.3125, 0.5013, 0.3125, 0.5013, 0.3125, 0.375, 0.3125, 0.375, 0.3125, 0.375, 0.3438, 0.375, 0.344, 0.375, 0.3438, 0.5013, 0.3438, 0.5013, 0.375, 0.375, 0.375, 0.375, 0.3125, 0.5013, 0.3125, 0.5013, 0.3438, 0.375, 0.3438, 0.5013, 0.3125, 0.625, 0.3125, 0.625, 0.3438, 0.5013, 0.3438, 0.375, 0.375, 0.375, 0.375, 0.5013, 0.375, 0.5013, 0.375, 0.625, 0.3125, 0.625, 0.3125, 0.5013, 0.3125, 0.5013, 0.3125, 0.625, 0.345, 0.625, 0.3446, 0.625, 0.3125, 0.625, 0.3125, 0.5013, 0.3125, 0.5013, 0.3125, 0.375, 0.3125, 0.375, 0.3125, 0.375, 0.3443, 0.375, 0.3441, 0.375, 0.375, 0.375, 0.375, 0.625, 0.3457, 0.625, 0.3453, 0.625, 0.3125, 0.625, 0.3125, 0.625, 0.3125, 0.625, 0.3125, 0.5013, 0.3125, 0.5013, 0.3125, 0.375, 0.3446, 0.375, 0.3444, 0.375, 0.375, 0.375, 0.375, 0.375, 0.375, 0.375, 0.375, 0.5013, 0.375, 0.5013, 0.375, 0.5013, 0.375, 0.5013, 0.375, 0.625, 0.375, 0.625, 0.375, 0.375, 0.3125, 0.375, 0.3125, 0.375, 0.3444, 0.375, 0.3446, 0.5013, 0.375, 0.5013, 0.375, 0.625, 0.375, 0.625, 0.375, 0.375, 0.375, 0.375, 0.375, 0.5013, 0.375, 0.5013, 0.375, 0.5013, 0.375, 0.5013, 0.375, 0.625, 0.375, 0.625, 0.375, 0.625, 0.375, 0.625, 0.375, 0.625, 0.3438, 0.625, 0.3443, 0.5013, 0.3125, 0.5013, 0.3125, 0.375, 0.3125, 0.375, 0.3125, 0.625, 0.375, 0.625, 0.375, 0.625, 0.3453, 0.625, 0.3457, 0.625, 0.345, 0.625, 0.3125, 0.625, 0.3125, 0.625, 0.3452, 0.625, 0.3452, 0.625, 0.3125, 0.625, 0.3125, 0.625, 0.3453, 0.375, 0.3443, 0.375, 0.375, 0.375, 0.375, 0.375, 0.3443, 0.375, 0.3443, 0.375, 0.375, 0.375, 0.375, 0.375, 0.3444, 0.625, 0.3125, 0.5013, 0.3125, 0.5013, 0.3125, 0.625, 0.3125, 0.625, 0.3125, 0.5013, 0.3125, 0.5013, 0.3125, 0.625, 0.3125, 0.375, 0.375, 0.5013, 0.375, 0.5013, 0.375, 0.375, 0.375, 0.375, 0.375, 0.5013, 0.375, 0.5013, 0.375, 0.375, 0.375, 0.375, 0.3125, 0.375, 0.3443, 0.375, 0.3443, 0.375, 0.3125, 0.375, 0.3125, 0.375, 0.3443, 0.375, 0.3444, 0.375, 0.3125, 0.5013, 0.375, 0.625, 0.375, 0.625, 0.375, 0.5013, 0.375, 0.5013, 0.375, 0.625, 0.375, 0.625, 0.375, 0.5013, 0.375, 0.625, 0.375, 0.625, 0.345, 0.625, 0.3452, 0.625, 0.375, 0.625, 0.375, 0.625, 0.3452, 0.625, 0.3453, 0.625, 0.375, 0.5013, 0.3125, 0.375, 0.3125, 0.375, 0.3125, 0.5013, 0.3125, 0.5013, 0.3125, 0.375, 0.3125, 0.375, 0.3125, 0.5013, 0.3125, 0.625, 0.3125, 0.625, 0.3125, 0.5013, 0.3125, 0.5013, 0.3125, 0.625, 0.3443, 0.625, 0.3125, 0.625, 0.3125, 0.625, 0.3445, 0.625, 0.3445, 0.625, 0.3125, 0.625, 0.3125, 0.625, 0.3446, 0.375, 0.344, 0.375, 0.375, 0.375, 0.375, 0.375, 0.344, 0.375, 0.344, 0.375, 0.375, 0.375, 0.375, 0.375, 0.3441, 0.625, 0.3125, 0.5013, 0.3125, 0.5013, 0.3125, 0.625, 0.3125, 0.625, 0.3125, 0.5013, 0.3125, 0.5013, 0.3125, 0.625, 0.3125, 0.375, 0.375, 0.5013, 0.375, 0.5013, 0.375, 0.375, 0.375, 0.375, 0.375, 0.5013, 0.375, 0.5013, 0.375, 0.375, 0.375, 0.375, 0.3125, 0.375, 0.344, 0.375, 0.344, 0.375, 0.3125, 0.375, 0.3125, 0.375, 0.344, 0.375, 0.3441, 0.375, 0.3125, 0.5013, 0.375, 0.625, 0.375, 0.625, 0.375, 0.5013, 0.375, 0.5013, 0.375, 0.625, 0.375, 0.625, 0.375, 0.5013, 0.375, 0.625, 0.375, 0.625, 0.3443, 0.625, 0.3445, 0.625, 0.375, 0.625, 0.375, 0.625, 0.3445, 0.625, 0.3446, 0.625, 0.375, 0.5013, 0.3125, 0.375, 0.3125, 0.375, 0.3125, 0.5013, 0.3125, 0.5013, 0.3125, 0.375, 0.3125, 0.375, 0.3125, 0.5013, 0.3125, 0.625, 0.3443, 0.625, 0.3438, 0.625, 0.3125, 0.625, 0.3125, 0.625, 0.375, 0.625, 0.375, 0.625, 0.3457, 0.625, 0.3459, 0.5013, 0.375, 0.5013, 0.375, 0.625, 0.375, 0.625, 0.375, 0.375, 0.375, 0.375, 0.375, 0.5013, 0.375, 0.5013, 0.375, 0.375, 0.3125, 0.375, 0.3125, 0.375, 0.3446, 0.375, 0.3446, 0.375, 0.3446, 0.375, 0.3446, 0.375, 0.375, 0.375, 0.375, 0.625, 0.3459, 0.625, 0.3457, 0.625, 0.3125, 0.625, 0.3125, 0.5013, 0.3125, 0.5013, 0.3125, 0.375, 0.3125, 0.375, 0.3125, 0.5013, 0.3438, 0.625, 0.3438, 0.625, 0.375, 0.5013, 0.375, 0.5013, 0.3125, 0.5013, 0.3125, 0.375, 0.3125, 0.375, 0.3125, 0.375, 0.344, 0.375, 0.3438, 0.375, 0.375, 0.375, 0.375, 0.625, 0.375, 0.625, 0.375, 0.625, 0.3446, 0.625, 0.345, 0.375, 0.3125, 0.375, 0.3125, 0.375, 0.3441, 0.375, 0.3443, 0.625, 0.3125, 0.625, 0.3125, 0.5013, 0.3125, 0.5013, 0.3125, 0.375, 0.3125, 0.375, 0.3125, 0.375, 0.3438, 0.375, 0.344, 0.375, 0.3438, 0.5013, 0.3438, 0.5013, 0.375, 0.375, 0.375, 0.375, 0.3125, 0.5013, 0.3125, 0.5013, 0.3438, 0.375, 0.3438, 0.5013, 0.3125, 0.625, 0.3125, 0.625, 0.3438, 0.5013, 0.3438, 0.375, 0.375, 0.375, 0.375, 0.5013, 0.375, 0.5013, 0.375, 0.625, 0.3125, 0.625, 0.3125, 0.5013, 0.3125, 0.5013, 0.3125, 0.625, 0.345, 0.625, 0.3446, 0.625, 0.3125, 0.625, 0.3125, 0.5013, 0.3125, 0.5013, 0.3125, 0.375, 0.3125, 0.375, 0.3125, 0.375, 0.3443, 0.375, 0.3441, 0.375, 0.375, 0.375, 0.375, 0.625, 0.3457, 0.625, 0.3453, 0.625, 0.3125, 0.625, 0.3125, 0.625, 0.3125, 0.625, 0.3125, 0.5013, 0.3125, 0.5013, 0.3125, 0.375, 0.3446, 0.375, 0.3444, 0.375, 0.375, 0.375, 0.375, 0.375, 0.375, 0.375, 0.375, 0.5013, 0.375, 0.5013, 0.375, 0.5013, 0.375, 0.5013, 0.375, 0.625, 0.375, 0.625, 0.375, 0.375, 0.3125, 0.375, 0.3125, 0.375, 0.3444, 0.375, 0.3446, 0.5013, 0.375, 0.5013, 0.375, 0.625, 0.375, 0.625, 0.375, 0.375, 0.375, 0.375, 0.375, 0.5013, 0.375, 0.5013, 0.375, 0.5013, 0.375, 0.5013, 0.375, 0.625, 0.375, 0.625, 0.375, 0.625, 0.375, 0.625, 0.375, 0.625, 0.3438, 0.625, 0.3443, 0.5013, 0.3125, 0.5013, 0.3125, 0.375, 0.3125, 0.375, 0.3125, 0.625, 0.375, 0.625, 0.375, 0.625, 0.3453, 0.625, 0.3457, 0.625, 0.345, 0.625, 0.3125, 0.625, 0.3125, 0.625, 0.3452, 0.625, 0.3452, 0.625, 0.3125, 0.625, 0.3125, 0.625, 0.3453, 0.375, 0.3443, 0.375, 0.375, 0.375, 0.375, 0.375, 0.3443, 0.375, 0.3443, 0.375, 0.375, 0.375, 0.375, 0.375, 0.3444, 0.625, 0.3125, 0.5013, 0.3125, 0.5013, 0.3125, 0.625, 0.3125, 0.625, 0.3125, 0.5013, 0.3125, 0.5013, 0.3125, 0.625, 0.3125, 0.375, 0.375, 0.5013, 0.375, 0.5013, 0.375, 0.375, 0.375, 0.375, 0.375, 0.5013, 0.375, 0.5013, 0.375, 0.375, 0.375, 0.375, 0.3125, 0.375, 0.3443, 0.375, 0.3443, 0.375, 0.3125, 0.375, 0.3125, 0.375, 0.3443, 0.375, 0.3444, 0.375, 0.3125, 0.5013, 0.375, 0.625, 0.375, 0.625, 0.375, 0.5013, 0.375, 0.5013, 0.375, 0.625, 0.375, 0.625, 0.375, 0.5013, 0.375, 0.625, 0.375, 0.625, 0.345, 0.625, 0.3452, 0.625, 0.375, 0.625, 0.375, 0.625, 0.3452, 0.625, 0.3453, 0.625, 0.375, 0.5013, 0.3125, 0.375, 0.3125, 0.375, 0.3125, 0.5013, 0.3125, 0.5013, 0.3125, 0.375, 0.3125, 0.375, 0.3125, 0.5013, 0.3125, 0.625, 0.3125, 0.625, 0.3125, 0.5013, 0.3125, 0.5013, 0.3125, 0.625, 0.3443, 0.625, 0.3125, 0.625, 0.3125, 0.625, 0.3445, 0.625, 0.3445, 0.625, 0.3125, 0.625, 0.3125, 0.625, 0.3446, 0.375, 0.344, 0.375, 0.375, 0.375, 0.375, 0.375, 0.344, 0.375, 0.344, 0.375, 0.375, 0.375, 0.375, 0.375, 0.3441, 0.625, 0.3125, 0.5013, 0.3125, 0.5013, 0.3125, 0.625, 0.3125, 0.625, 0.3125, 0.5013, 0.3125, 0.5013, 0.3125, 0.625, 0.3125, 0.375, 0.375, 0.5013, 0.375, 0.5013, 0.375, 0.375, 0.375, 0.375, 0.375, 0.5013, 0.375, 0.5013, 0.375, 0.375, 0.375, 0.375, 0.3125, 0.375, 0.344, 0.375, 0.344, 0.375, 0.3125, 0.375, 0.3125, 0.375, 0.344, 0.375, 0.3441, 0.375, 0.3125, 0.5013, 0.375, 0.625, 0.375, 0.625, 0.375, 0.5013, 0.375, 0.5013, 0.375, 0.625, 0.375, 0.625, 0.375, 0.5013, 0.375, 0.625, 0.375, 0.625, 0.3443, 0.625, 0.3445, 0.625, 0.375, 0.625, 0.375, 0.625, 0.3445, 0.625, 0.3446, 0.625, 0.375, 0.5013, 0.3125, 0.375, 0.3125, 0.375, 0.3125, 0.5013, 0.3125, 0.5013, 0.3125, 0.375, 0.3125, 0.375, 0.3125, 0.5013, 0.3125, 0.625, 0.3443, 0.625, 0.3438, 0.625, 0.3125, 0.625, 0.3125, 0.625, 0.375, 0.625, 0.375, 0.625, 0.3457, 0.625, 0.3459, 0.5013, 0.375, 0.5013, 0.375, 0.625, 0.375, 0.625, 0.375, 0.375, 0.375, 0.375, 0.375, 0.5013, 0.375, 0.5013, 0.375, 0.375, 0.3125, 0.375, 0.3125, 0.375, 0.3446, 0.375, 0.3446, 0.375, 0.3446, 0.375, 0.3446, 0.375, 0.375, 0.375, 0.375, 0.625, 0.3459, 0.625, 0.3457, 0.625, 0.3125, 0.625, 0.3125, 0.5013, 0.3125, 0.5013, 0.3125, 0.375, 0.3125, 0.375, 0.3125, 0.5013, 0.1116, 0.625, 0.1116, 0.625, 0.1489, 0.5013, 0.1489, 0.5013, 0.03721, 0.625, 0.03721, 0.625, 0.07443, 0.5013, 0.07443, 0.5013, 0.07443, 0.625, 0.07443, 0.625, 0.1116, 0.5013, 0.1116, 0.5013, 0.1489, 0.625, 0.1489, 0.625, 0.1826, 0.5013, 0.1826, 0.375, 0.1489, 0.5013, 0.1489, 0.5013, 0.1826, 0.375, 0.1826, 0.375, 0.07443, 0.5013, 0.07443, 0.5013, 0.1116, 0.375, 0.1116, 0.375, 0.03721, 0.5013, 0.03721, 0.5013, 0.07443, 0.375, 0.07443, 0.375, 0.1116, 0.5013, 0.1116, 0.5013, 0.1489, 0.375, 0.1489, 0.5013, 0.1826, 0.625, 0.1826, 0.625, 0.1826, 0.5013, 0.1826, 0.5013, 0.1826, 0.375, 0.1826, 0.375, 0.1826, 0.5013, 0.1826, 0.875, 0.6011, 0.875, 0.5674, 0.875, 0.5674, 0.875, 0.6011, 0.875, 0.6756, 0.875, 0.6384, 0.875, 0.6384, 0.875, 0.6756, 0.5013, 0.1826, 0.375, 0.1826, 0.375, 0.1826, 0.5013, 0.1826, 0.375, 0.1826, 0.5013, 0.1826, 0.5013, 0.1826, 0.375, 0.1826, 0.125, 0.5674, 0.125, 0.5674, 0.125, 0.5674, 0.125, 0.5674, 0.875, 0.5674, 0.875, 0.5674, 0.875, 0.5674, 0.875, 0.5674, 0.375, 0.1826, 0.5013, 0.1826, 0.5013, 0.1826, 0.375, 0.1826, 0.625, 0.1826, 0.5013, 0.1826, 0.5013, 0.1826, 0.625, 0.1826, 0.5013, 0.1826, 0.375, 0.1826, 0.375, 0.1826, 0.5013, 0.1826, 0.875, 0.5674, 0.875, 0.5674, 0.875, 0.5674, 0.875, 0.5674, 0.5013, 0.1826, 0.625, 0.1826, 0.625, 0.1826, 0.5013, 0.1826, 0.625, 0.1826, 0.5013, 0.1826, 0.5013, 0.1826, 0.625, 0.1826, 0.625, 0.1826, 0.5013, 0.1826, 0.5013, 0.1826, 0.625, 0.1826, 0.5013, 0.1826, 0.375, 0.1826, 0.375, 0.1826, 0.5012, 0.1826, 0.5012, 0.1826, 0.375, 0.1826, 0.375, 0.1826, 0.5013, 0.1826, 0.125, 0.5674, 0.125, 0.5674, 0.125, 0.5674, 0.125, 0.5674, 0.125, 0.5674, 0.125, 0.5674, 0.125, 0.5674, 0.125, 0.5674, 0.625, 0.1826, 0.5013, 0.1826, 0.5012, 0.1826, 0.6248, 0.1826, 0.6248, 0.1826, 0.5012, 0.1826, 0.5013, 0.1826, 0.625, 0.1826, 0.5013, 0.1826, 0.375, 0.1826, 0.375, 0.1826, 0.5012, 0.1826, 0.5012, 0.1826, 0.375, 0.1826, 0.375, 0.1826, 0.5013, 0.1826, 0.625, 0.1826, 0.5013, 0.1826, 0.5012, 0.1826, 0.6248, 0.1826, 0.6248, 0.1826, 0.5012, 0.1826, 0.5013, 0.1826, 0.625, 0.1826, 0.875, 0.5674, 0.875, 0.5674, 0.875, 0.5674, 0.875, 0.5674, 0.875, 0.5674, 0.875, 0.5674, 0.875, 0.5674, 0.875, 0.5674, 0.125, 0.5674, 0.125, 0.5674, 0.125, 0.5674, 0.125, 0.5674, 0.375, 0.75, 0.5013, 0.75, 0.5013, 0.75, 0.375, 0.75, 0.625, 0.0, 0.5013, 0.0, 0.5013, 0.0, 0.625, 0.0, 0.75, 0.75, 0.8125, 0.75, 0.8125, 0.75, 0.75, 0.75, 0.6875, 0.75, 0.75, 0.75, 0.75, 0.75, 0.6875, 0.75, 0.625, 0.75, 0.6875, 0.75, 0.6875, 0.75, 0.625, 0.75, 0.25, 0.75, 0.3125, 0.75, 0.3125, 0.75, 0.25, 0.75, 0.1875, 0.75, 0.25, 0.75, 0.25, 0.75, 0.1875, 0.75, 0.125, 0.75, 0.1875, 0.75, 0.1875, 0.75, 0.125, 0.75, 0.3125, 0.75, 0.375, 0.75, 0.375, 0.75, 0.3125, 0.75, 0.5013, 0.0, 0.375, 0.0, 0.375, 0.0, 0.5013, 0.0, 0.5013, 0.75, 0.625, 0.75, 0.625, 0.75, 0.5013, 0.75, 0.8125, 0.75, 0.875, 0.75, 0.875, 0.75, 0.8125, 0.75, 0.875, 0.6011, 0.875, 0.5674, 0.875, 0.5674, 0.875, 0.6011, 0.875, 0.5674, 0.875, 0.5674, 0.875, 0.5674, 0.875, 0.5674, 0.875, 0.5674, 0.875, 0.5674, 0.875, 0.5674, 0.875, 0.5674, 0.875, 0.5674, 0.875, 0.5674, 0.875, 0.5674, 0.875, 0.5674, 0.875, 0.5674, 0.875, 0.5674, 0.875, 0.5674, 0.875, 0.5674, 0.625, 0.1826, 0.5013, 0.1826, 0.5013, 0.1826, 0.625, 0.1826, 0.5013, 0.1826, 0.375, 0.1826, 0.375, 0.1826, 0.5013, 0.1826, 0.125, 0.5674, 0.125, 0.5674, 0.125, 0.5674, 0.125, 0.5674, 0.125, 0.5674, 0.125, 0.5674, 0.125, 0.5674, 0.125, 0.5674, 0.125, 0.5674, 0.125, 0.5674, 0.125, 0.5674, 0.125, 0.5674, 0.125, 0.5674, 0.125, 0.5674, 0.125, 0.5674, 0.125, 0.5674, 0.125, 0.5674, 0.125, 0.6011, 0.125, 0.6011, 0.125, 0.5674, 0.375, 0.03721, 0.5013, 0.03721, 0.5013, 0.03721, 0.375, 0.03721, 0.875, 0.6384, 0.875, 0.6011, 0.875, 0.6011, 0.875, 0.6384, 0.125, 0.6384, 0.125, 0.6756, 0.125, 0.6756, 0.125, 0.6384, 0.5013, 0.03721, 0.625, 0.03721, 0.625, 0.03721, 0.5013, 0.03721, 0.125, 0.6011, 0.125, 0.6384, 0.125, 0.6384, 0.125, 0.6011, 0.875, 0.7128, 0.875, 0.6756, 0.875, 0.6756, 0.875, 0.7128, 0.875, 0.6756, 0.875, 0.6384, 0.875, 0.6384, 0.875, 0.6756, 0.125, 0.6756, 0.125, 0.7128, 0.125, 0.7128, 0.125, 0.6756])
me_cube_001.update()

# ---- objects
ob_cube = bpy.data.objects.new('Cube', me_cube_001)

# ---- transforms, parenting, visibility, modifiers, constraints
ob_cube.location = (0.0, 0.0, 0.0)
ob_cube.show_wire = True

# ---- collection membership
col_collection.objects.link(ob_cube)

# ---- scene / render settings (as saved in the file)
scene.frame_start = 1; scene.frame_end = 250; scene.frame_set(1)
scene.render.engine = 'BLENDER_EEVEE_NEXT'
scene.cycles.sampling_pattern = 'TABULATED_SOBOL'
scene.cycles.use_light_tree = False
scene.view_settings.view_transform = 'Filmic'
bpy.context.view_layer.update()

# ---- added for rendering (the .blend has no active camera and no usable light): camera, sun
cam_auto = bpy.data.cameras.new('AutoCamera')
cam_auto.lens = 50.0
cam_auto.sensor_width = 36.0
cam_auto.clip_end = 1000.0
ob_auto_camera = bpy.data.objects.new('AutoCamera', cam_auto)
scene.collection.objects.link(ob_auto_camera)
ob_auto_camera.location = (5.09218, -5.89955, 4.39096)
ob_auto_camera.rotation_euler = (1.09748, -7.21219e-08, 0.694738)
scene.camera = ob_auto_camera
light_auto_sun = bpy.data.lights.new('AutoSun', 'SUN')
light_auto_sun.energy = 3.0
light_auto_sun.angle = 0.0523599
ob_auto_sun = bpy.data.objects.new('AutoSun', light_auto_sun)
scene.collection.objects.link(ob_auto_sun)
ob_auto_sun.rotation_euler = (0.872665, 0.174533, 0.523599)
bpy.context.view_layer.update()
